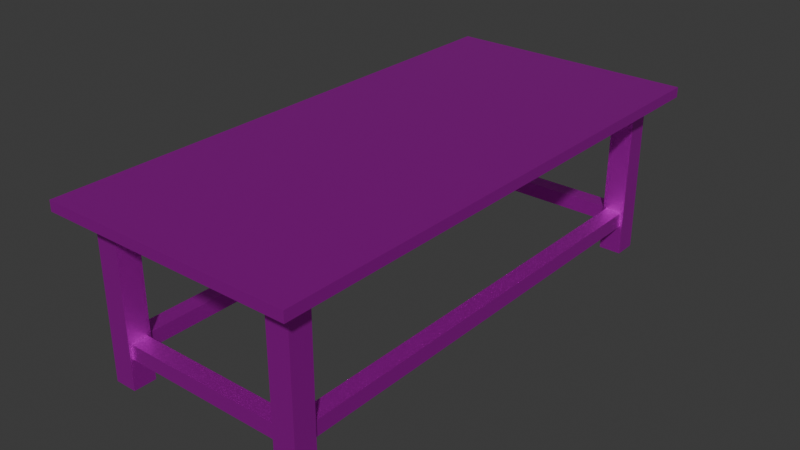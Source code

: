 # Source: stol.blend  (saved by Blender 4.1.24; exported with 4.5.12 LTS)
import bpy
from mathutils import Matrix  # noqa: F401  (used for matrix-valued properties, if any)

bpy.ops.wm.read_factory_settings(use_empty=True)
scene = bpy.context.scene
scene.name = 'Scene'

# ---- collections
col_collection = bpy.data.collections.new('Collection'); scene.collection.children.link(col_collection)

# ---- images (referenced by path relative to the original .blend; pixels are not part of the script)
import os
ASSET_DIR = os.environ.get("B2B_ASSET_DIR", "")  # directory of the original .blend (textures are referenced by path, not embedded)
HERE = os.path.dirname(os.path.abspath(__file__))  # packed textures are extracted next to this script under _unpacked/

def load_image(name, relpath, width, height, colorspace="sRGB"):
    """Load a texture the original file referenced (path relative to the .blend, or extracted next to this script)."""
    p = next((c for c in (os.path.join(HERE, relpath), os.path.join(ASSET_DIR, relpath)) if relpath and os.path.exists(c)), "")
    if p:
        img = bpy.data.images.load(p, check_existing=True)
        img.name = name
    else:  # same state as the original file: an image datablock whose file is absent (Cycles renders it pink)
        img = bpy.data.images.new(name, width, height)
        img.source = "FILE"
        img.filepath = "//" + (relpath or name)
    img.colorspace_settings.name = colorspace
    return img
img_metalik_jpg = load_image('metalik.jpg', 'metalik.jpg', 1024, 1024, 'sRGB')

# ---- materials (node trees are filled in below, after node groups)
mat_material_001 = bpy.data.materials.new('Material.001')
mat_material_001.use_transparent_shadow = False

# ---- material node trees
mat_material_001.use_nodes = True; mat_material_001.node_tree.nodes.clear()
_N = mat_material_001.node_tree.nodes; _L = mat_material_001.node_tree.links
n0 = _N.new('ShaderNodeBsdfPrincipled'); n0.name = 'Principled BSDF'; n0.location = (10, 300)
n0.inputs[1].default_value = 0.8591
n0.inputs[2].default_value = 0.3864
n1 = _N.new('ShaderNodeOutputMaterial'); n1.name = 'Material Output'; n1.location = (300, 300)
n2 = _N.new('ShaderNodeTexImage'); n2.name = 'Image Texture'; n2.location = (-280, 280)
n2.image = img_metalik_jpg
_L.new(n0.outputs[0], n1.inputs[0])
_L.new(n2.outputs[0], n0.inputs[0])
n1.is_active_output = True

# ---- world
world_world = bpy.data.worlds.new('World'); scene.world = world_world
world_world.use_nodes = True; world_world.node_tree.nodes.clear()
_N = world_world.node_tree.nodes; _L = world_world.node_tree.links
n0 = _N.new('ShaderNodeOutputWorld'); n0.name = 'World Output'; n0.location = (300, 300)
n1 = _N.new('ShaderNodeBackground'); n1.name = 'Background'; n1.location = (10, 300)
n1.inputs[0].default_value = (0.05088, 0.05088, 0.05088, 1.0)
_L.new(n1.outputs[0], n0.inputs[0])
n0.is_active_output = True
world_world.color = (0.05088, 0.05088, 0.05088)
world_world.use_sun_shadow = False
world_world.sun_shadow_jitter_overblur = 0.0

# ---- meshes
me_cube_001 = bpy.data.meshes.new('Cube.001')
me_cube_001.from_pydata([(-1.0, -1.0, -1.0), (-1.0, -1.0, 1.0), (-1.0, 1.0, -1.0), (-1.0, 1.0, 1.0), (1.0, -1.0, -1.0), (1.0, -1.0, 1.0), (1.0, 1.0, -1.0), (1.0, 1.0, 1.0)], [], [(0, 1, 3, 2), (2, 3, 7, 6), (6, 7, 5, 4), (4, 5, 1, 0), (2, 6, 4, 0), (7, 3, 1, 5)])
_uv = me_cube_001.uv_layers.new(name='UVMap')
_uv.uv.foreach_set('vector', [0.375, 0.0, 0.625, 0.0, 0.625, 0.25, 0.375, 0.25, 0.375, 0.25, 0.625, 0.25, 0.625, 0.5, 0.375, 0.5, 0.375, 0.5, 0.625, 0.5, 0.625, 0.75, 0.375, 0.75, 0.375, 0.75, 0.625, 0.75, 0.625, 1.0, 0.375, 1.0, 0.125, 0.5, 0.375, 0.5, 0.375, 0.75, 0.125, 0.75, 0.625, 0.5, 0.875, 0.5, 0.875, 0.75, 0.625, 0.75])
me_cube_001.materials.append(mat_material_001)
me_cube_001.update()
me_cube_008 = bpy.data.meshes.new('Cube.008')
me_cube_008.from_pydata([(-1.0, -1.0, -10.77), (-1.0, -1.0, 1.118), (-0.75, 1.0, -10.52), (-1.0, 1.0, 1.118), (1.0, -0.75, -10.52), (1.0, -1.0, 1.118), (1.0, 0.75, -10.52), (1.0, 1.0, 1.118), (-1.0, -1.0, -0.9145), (-1.0, 1.0, -0.9145), (1.0, 1.0, -0.9145), (1.0, -1.0, -0.9145), (15.6, -0.75, -10.52), (15.6, -1.0, 1.118), (15.6, 0.7399, -10.52), (15.6, 1.014, 1.124), (17.6, -1.0, -10.77), (17.6, -1.0, 1.118), (17.35, 0.9899, -10.52), (17.61, 1.014, 1.124), (15.6, -1.0, -0.9145), (15.6, 1.004, -0.9204), (17.61, 1.004, -0.9204), (17.6, -1.0, -0.9145), (15.85, 40.25, -10.52), (15.6, 40.36, 1.124), (15.6, 42.0, -10.52), (15.6, 42.25, 1.118), (17.35, 40.25, -10.52), (17.61, 40.36, 1.124), (17.6, 42.25, -10.77), (17.6, 42.25, 1.118), (15.6, 40.36, -0.9204), (15.6, 42.25, -0.9145), (17.6, 42.25, -0.9145), (17.61, 40.36, -0.9204), (-0.75, 40.25, -10.52), (-1.0, 40.25, 1.118), (-1.0, 42.25, -10.77), (-1.0, 42.25, 1.118), (0.75, 40.25, -10.52), (1.0, 40.25, 1.118), (1.0, 42.0, -10.52), (1.0, 42.25, 1.118), (-1.0, 40.25, -0.9145), (-1.0, 42.25, -0.9145), (1.0, 42.25, -0.9145), (1.0, 40.25, -0.9145), (15.93, 0.9063, 0.783), (15.93, 0.9063, -0.5796), (17.27, 0.9063, -0.5796), (17.27, 0.9063, 0.783), (15.93, 40.34, 0.783), (15.93, 40.34, -0.5796), (17.27, 40.34, -0.5796), (17.27, 40.34, 0.783), (15.6, 40.68, -0.5669), (15.6, 41.91, -0.5631), (15.6, 41.91, 0.7666), (15.6, 40.68, 0.7704), (1.004, 40.61, -0.5631), (1.004, 41.91, -0.5631), (1.004, 41.91, 0.7666), (1.004, 40.61, 0.7666), (-0.6741, 40.25, 0.7868), (-0.6741, 40.25, -0.5833), (0.6741, 40.25, -0.5833), (0.6741, 40.25, 0.7868), (-0.6741, 1.014, -0.5833), (0.6741, 1.014, -0.5833), (0.6741, 1.014, 0.7868), (-0.6741, 1.014, 0.7868), (1.005, 0.6311, 0.7737), (1.005, 0.6311, -0.5298), (1.005, -0.6515, -0.5298), (1.005, -0.6515, 0.7737), (15.61, 0.558, 0.7775), (15.61, 0.558, -0.5335), (15.61, -0.6515, -0.5298), (15.61, -0.6515, 0.7737), (15.6, 0.7448, -9.2), (17.35, 0.9948, -9.2), (17.6, -1.0, -8.948), (15.6, -0.75, -9.198), (15.6, 42.0, -9.187), (17.6, 42.25, -8.937), (17.35, 40.27, -9.188), (15.85, 40.27, -9.188), (-1.0, 42.25, -8.96), (1.0, 42.0, -9.21), (0.75, 40.25, -9.21), (-0.75, 40.25, -9.21), (-0.75, 1.0, -9.21), (1.0, 0.75, -9.21), (1.0, -0.75, -9.21), (-1.0, -1.0, -8.96), (0.75, 1.0, -9.21), (0.75, 1.0, -10.52), (1.0, -1.0, -10.77), (1.0, -1.0, -8.96), (15.85, 0.9899, -10.52), (15.6, -1.0, -10.77), (15.85, 0.9948, -9.2), (15.6, -1.0, -8.948), (-1.0, 1.0, -8.96), (-1.0, 1.0, -10.77), (1.0, 1.0, -10.77), (1.0, 1.0, -8.96), (1.0, 40.5, -9.21), (1.0, 40.5, -10.52), (-1.0, 40.25, -10.77), (-1.0, 40.25, -8.96), (15.6, 0.9957, -8.95), (15.6, 0.9889, -10.77), (17.6, 0.9889, -10.77), (17.6, 0.9957, -8.95), (17.6, 40.27, -8.938), (17.6, 40.25, -10.77), (15.6, 40.5, -10.52), (15.6, 40.52, -9.188), (15.6, 42.25, -10.77), (15.6, 40.25, -10.77), (15.6, 42.25, -8.937), (1.0, 42.25, -8.96), (1.0, 42.25, -10.77), (1.0, 40.25, -10.77), (1.0, 40.25, -8.96), (15.6, 40.27, -8.938), (-1.0, 1.0, -13.15), (-1.0, -1.0, -13.15), (1.0, 1.0, -13.15), (1.0, -1.0, -13.15), (15.6, 0.9889, -13.15), (15.6, -1.0, -13.15), (17.6, 0.9889, -13.15), (17.6, -1.0, -13.15), (15.6, 42.25, -13.15), (15.6, 40.25, -13.15), (17.6, 42.25, -13.15), (17.6, 40.25, -13.15), (-1.0, 42.25, -13.15), (-1.0, 40.25, -13.15), (1.0, 42.25, -13.15), (1.0, 40.25, -13.15)], [], [(8, 1, 3, 9), (68, 69, 10, 9), (73, 74, 11, 10), (11, 5, 1, 8), (124, 125, 143, 142), (7, 3, 1, 5), (99, 11, 8, 95), (107, 10, 11, 99), (104, 9, 10, 107), (95, 8, 9, 104), (72, 73, 10, 7), (49, 50, 22, 21), (22, 19, 17, 23), (23, 17, 13, 20), (0, 105, 128, 129), (19, 15, 13, 17), (82, 23, 20, 103), (115, 22, 23, 82), (112, 21, 22, 115), (103, 20, 21, 112), (57, 58, 27, 33), (33, 27, 31, 34), (34, 31, 29, 35), (48, 49, 21, 15), (120, 30, 138, 136), (31, 27, 25, 29), (116, 35, 32, 127), (85, 34, 35, 116), (122, 33, 34, 85), (127, 32, 33, 122), (44, 37, 39, 45), (45, 39, 43, 46), (56, 57, 33, 32), (71, 68, 9, 3), (106, 98, 131, 130), (43, 39, 37, 41), (126, 47, 44, 111), (123, 46, 47, 126), (88, 45, 46, 123), (111, 44, 45, 88), (74, 75, 5, 11), (75, 72, 7, 5), (69, 70, 7, 10), (70, 71, 3, 7), (58, 59, 25, 27), (59, 56, 32, 25), (50, 51, 19, 22), (51, 48, 15, 19), (55, 52, 48, 51), (54, 55, 51, 50), (52, 53, 49, 48), (53, 54, 50, 49), (32, 35, 54, 53), (25, 32, 53, 52), (35, 29, 55, 54), (29, 25, 52, 55), (63, 60, 56, 59), (62, 63, 59, 58), (60, 61, 57, 56), (61, 62, 58, 57), (46, 43, 62, 61), (47, 46, 61, 60), (43, 41, 63, 62), (41, 47, 60, 63), (41, 37, 64, 67), (47, 41, 67, 66), (37, 44, 65, 64), (44, 47, 66, 65), (67, 64, 71, 70), (66, 67, 70, 69), (64, 65, 68, 71), (65, 66, 69, 68), (79, 76, 72, 75), (78, 79, 75, 74), (76, 77, 73, 72), (77, 78, 74, 73), (21, 20, 78, 77), (15, 21, 77, 76), (20, 13, 79, 78), (13, 15, 76, 79), (12, 83, 94, 4), (28, 86, 81, 18), (114, 115, 82, 16), (16, 82, 103, 101), (89, 108, 119, 84), (120, 122, 85, 30), (30, 85, 116, 117), (24, 28, 18, 100), (110, 111, 88, 38), (38, 88, 123, 124), (42, 89, 84, 26), (40, 90, 96, 97), (0, 95, 104, 105), (36, 40, 97, 2), (14, 12, 4, 6), (98, 99, 95, 0), (93, 6, 106, 107), (6, 4, 98, 106), (4, 94, 99, 98), (12, 14, 113, 101), (14, 80, 112, 113), (83, 12, 101, 103), (80, 83, 103, 112), (94, 93, 107, 99), (92, 2, 105, 104), (2, 97, 106, 105), (97, 96, 107, 106), (90, 40, 125, 126), (40, 36, 110, 125), (36, 91, 111, 110), (91, 90, 126, 111), (96, 92, 104, 107), (102, 100, 113, 112), (100, 18, 114, 113), (18, 81, 115, 114), (86, 28, 117, 116), (28, 24, 121, 117), (81, 102, 112, 115), (24, 87, 127, 121), (87, 86, 116, 127), (118, 26, 120, 121), (26, 84, 122, 120), (89, 42, 124, 123), (42, 109, 125, 124), (109, 108, 126, 125), (119, 118, 121, 127), (84, 119, 127, 122), (108, 89, 123, 126), (128, 130, 131, 129), (132, 134, 135, 133), (136, 138, 139, 137), (140, 142, 143, 141), (16, 101, 133, 135), (110, 38, 140, 141), (113, 114, 134, 132), (98, 0, 129, 131), (30, 117, 139, 138), (121, 120, 136, 137), (125, 110, 141, 143), (105, 106, 130, 128), (38, 124, 142, 140), (114, 16, 135, 134), (101, 113, 132, 133), (117, 121, 137, 139), (83, 80, 93, 94), (80, 14, 6, 93), (86, 87, 102, 81), (87, 24, 100, 102), (108, 109, 118, 119), (109, 42, 26, 118), (90, 91, 92, 96), (91, 36, 2, 92)])
_uv = me_cube_008.uv_layers.new(name='UVMap')
_uv.uv.foreach_set('vector', [0.592, 0.0, 0.625, 0.0, 0.625, 0.25, 0.592, 0.25, 0.592, 0.25, 0.592, 0.5, 0.592, 0.5, 0.592, 0.25, 0.592, 0.5, 0.592, 0.75, 0.592, 0.75, 0.592, 0.5, 0.592, 0.75, 0.625, 0.75, 0.625, 1.0, 0.592, 1.0, 0.375, 0.5, 0.375, 0.75, 0.375, 0.75, 0.375, 0.5, 0.625, 0.5, 0.875, 0.5, 0.875, 0.75, 0.625, 0.75, 0.4366, 0.75, 0.592, 0.75, 0.592, 1.0, 0.4366, 1.0, 0.4366, 0.5, 0.592, 0.5, 0.592, 0.75, 0.4366, 0.75, 0.4366, 0.25, 0.592, 0.25, 0.592, 0.5, 0.4366, 0.5, 0.4366, 0.0, 0.592, 0.0, 0.592, 0.25, 0.4366, 0.25, 0.625, 0.5, 0.592, 0.5, 0.592, 0.5, 0.625, 0.5, 0.592, 0.2506, 0.592, 0.5002, 0.592, 0.5, 0.592, 0.25, 0.592, 0.5, 0.625, 0.5, 0.625, 0.75, 0.592, 0.75, 0.592, 0.75, 0.625, 0.75, 0.625, 1.0, 0.592, 1.0, 0.375, 0.0, 0.375, 0.25, 0.375, 0.25, 0.375, 0.0, 0.625, 0.5, 0.875, 0.5, 0.875, 0.75, 0.625, 0.75, 0.4463, 0.75, 0.592, 0.75, 0.592, 1.0, 0.4463, 1.0, 0.4463, 0.5, 0.592, 0.5, 0.592, 0.75, 0.4463, 0.75, 0.4463, 0.25, 0.592, 0.25, 0.592, 0.5, 0.4463, 0.5, 0.4463, 0.0, 0.592, 0.0, 0.592, 0.25, 0.4463, 0.25, 0.592, 0.25, 0.625, 0.25, 0.625, 0.25, 0.592, 0.25, 0.592, 0.25, 0.625, 0.25, 0.625, 0.5, 0.592, 0.5, 0.592, 0.5, 0.625, 0.5, 0.625, 0.75, 0.592, 0.75, 0.625, 0.2506, 0.592, 0.2506, 0.592, 0.25, 0.625, 0.25, 0.375, 0.25, 0.375, 0.5, 0.375, 0.5, 0.375, 0.25, 0.625, 0.5, 0.875, 0.5, 0.875, 0.75, 0.625, 0.75, 0.4154, 0.75, 0.592, 0.75, 0.592, 1.0, 0.4154, 1.0, 0.4154, 0.5, 0.592, 0.5, 0.592, 0.75, 0.4154, 0.75, 0.4154, 0.25, 0.592, 0.25, 0.592, 0.5, 0.4154, 0.5, 0.4154, 0.0, 0.592, 0.0, 0.592, 0.25, 0.4154, 0.25, 0.592, 0.0, 0.625, 0.0, 0.625, 0.25, 0.592, 0.25, 0.592, 0.25, 0.625, 0.25, 0.625, 0.5, 0.592, 0.5, 0.592, 0.0, 0.592, 0.25, 0.592, 0.25, 0.592, 0.0, 0.625, 0.25, 0.592, 0.25, 0.592, 0.25, 0.625, 0.25, 0.375, 0.5, 0.375, 0.75, 0.375, 0.75, 0.375, 0.5, 0.625, 0.5, 0.875, 0.5, 0.875, 0.75, 0.625, 0.75, 0.4439, 0.75, 0.592, 0.75, 0.592, 1.0, 0.4439, 1.0, 0.4439, 0.5, 0.592, 0.5, 0.592, 0.75, 0.4439, 0.75, 0.4439, 0.25, 0.592, 0.25, 0.592, 0.5, 0.4439, 0.5, 0.4439, 0.0, 0.592, 0.0, 0.592, 0.25, 0.4439, 0.25, 0.592, 0.75, 0.625, 0.75, 0.625, 0.75, 0.592, 0.75, 0.625, 0.75, 0.625, 0.5, 0.625, 0.5, 0.625, 0.75, 0.592, 0.5, 0.625, 0.5, 0.625, 0.5, 0.592, 0.5, 0.625, 0.5, 0.875, 0.5, 0.875, 0.5, 0.625, 0.5, 0.875, 0.5, 0.875, 0.75, 0.875, 0.75, 0.875, 0.5, 0.625, 1.0, 0.592, 1.0, 0.592, 1.0, 0.625, 1.0, 0.592, 0.5002, 0.625, 0.5002, 0.625, 0.5, 0.592, 0.5, 0.625, 0.5002, 0.875, 0.5002, 0.875, 0.5, 0.625, 0.5, 0.625, 0.7495, 0.875, 0.7495, 0.875, 0.5002, 0.625, 0.5002, 0.592, 0.7495, 0.625, 0.7495, 0.625, 0.5002, 0.592, 0.5002, 0.625, 0.9986, 0.592, 0.9986, 0.592, 0.2506, 0.625, 0.2506, 0.592, 0.9986, 0.592, 0.7495, 0.592, 0.5002, 0.592, 0.2506, 0.592, 1.0, 0.592, 0.75, 0.592, 0.7495, 0.592, 0.9986, 0.625, 1.0, 0.592, 1.0, 0.592, 0.9986, 0.625, 0.9986, 0.592, 0.75, 0.625, 0.75, 0.625, 0.7495, 0.592, 0.7495, 0.625, 0.75, 0.875, 0.75, 0.875, 0.7495, 0.625, 0.7495, 0.625, 0.75, 0.592, 0.75, 0.592, 1.0, 0.625, 1.0, 0.625, 0.5, 0.625, 0.75, 0.875, 0.75, 0.875, 0.5, 0.592, 0.75, 0.592, 0.5, 0.592, 0.25, 0.592, 0.0, 0.592, 0.5, 0.625, 0.5, 0.625, 0.25, 0.592, 0.25, 0.592, 0.5, 0.625, 0.5, 0.625, 0.5, 0.592, 0.5, 0.592, 0.75, 0.592, 0.5, 0.592, 0.5, 0.592, 0.75, 0.625, 0.5, 0.625, 0.75, 0.625, 0.75, 0.625, 0.5, 0.625, 0.75, 0.592, 0.75, 0.592, 0.75, 0.625, 0.75, 0.625, 0.75, 0.875, 0.75, 0.875, 0.75, 0.625, 0.75, 0.592, 0.75, 0.625, 0.75, 0.625, 0.75, 0.592, 0.75, 0.625, 0.0, 0.592, 0.0, 0.592, 0.0, 0.625, 0.0, 0.592, 1.0, 0.592, 0.75, 0.592, 0.75, 0.592, 1.0, 0.625, 0.75, 0.875, 0.75, 0.875, 0.5, 0.625, 0.5, 0.592, 0.75, 0.625, 0.75, 0.625, 0.5, 0.592, 0.5, 0.625, 0.0, 0.592, 0.0, 0.592, 0.25, 0.625, 0.25, 0.592, 1.0, 0.592, 0.75, 0.592, 0.5, 0.592, 0.25, 0.875, 0.7476, 0.875, 0.5, 0.625, 0.5, 0.625, 0.75, 0.592, 1.0, 0.625, 1.0, 0.625, 0.75, 0.592, 0.75, 0.625, 0.25, 0.592, 0.25, 0.592, 0.5, 0.625, 0.5, 0.592, 0.25, 0.592, 0.08167, 0.592, 0.75, 0.592, 0.5, 0.592, 0.25, 0.592, 0.0, 0.592, 0.08167, 0.592, 0.25, 0.625, 0.25, 0.592, 0.25, 0.592, 0.25, 0.625, 0.25, 0.592, 1.0, 0.625, 1.0, 0.625, 1.0, 0.592, 1.0, 0.875, 0.75, 0.875, 0.5, 0.875, 0.5, 0.875, 0.7476, 0.3848, 0.0314, 0.4365, 0.03134, 0.4281, 0.7188, 0.3835, 0.7188, 0.3805, 0.7812, 0.4099, 0.7812, 0.4365, 0.4688, 0.3848, 0.4688, 0.375, 0.5, 0.4463, 0.5, 0.4463, 0.75, 0.375, 0.75, 0.375, 0.75, 0.4463, 0.75, 0.4463, 1.0, 0.375, 1.0, 0.4344, 0.5312, 0.4344, 0.7188, 0.4099, 0.03151, 0.4099, 0.2185, 0.375, 0.25, 0.4154, 0.25, 0.4154, 0.5, 0.375, 0.5, 0.375, 0.5, 0.4154, 0.5, 0.4154, 0.75, 0.375, 0.75, 0.3805, 0.9688, 0.3805, 0.7812, 0.3848, 0.4688, 0.3848, 0.2812, 0.375, 0.0, 0.4439, 0.0, 0.4439, 0.25, 0.375, 0.25, 0.375, 0.25, 0.4439, 0.25, 0.4439, 0.5, 0.375, 0.5, 0.3845, 0.5312, 0.4344, 0.5312, 0.4099, 0.2185, 0.3805, 0.2187, 0.3845, 0.7812, 0.4344, 0.7812, 0.4281, 0.4688, 0.3835, 0.4688, 0.375, 0.0, 0.4366, 0.0, 0.4366, 0.25, 0.375, 0.25, 0.3845, 0.9688, 0.3845, 0.7812, 0.3835, 0.4688, 0.3835, 0.2812, 0.3848, 0.2186, 0.3848, 0.0314, 0.3835, 0.7188, 0.3835, 0.5312, 0.375, 0.75, 0.4366, 0.75, 0.4366, 1.0, 0.375, 1.0, 0.4281, 0.5312, 0.3835, 0.5312, 0.375, 0.5, 0.4366, 0.5, 0.3835, 0.5312, 0.3835, 0.7188, 0.375, 0.75, 0.375, 0.5, 0.3835, 0.7188, 0.4281, 0.7188, 0.4366, 0.75, 0.375, 0.75, 0.3848, 0.0314, 0.3848, 0.2186, 0.375, 0.25, 0.375, 0.0, 0.3848, 0.2186, 0.4365, 0.2187, 0.4463, 0.25, 0.375, 0.25, 0.4365, 0.03134, 0.3848, 0.0314, 0.375, 0.0, 0.4463, 0.0, 0.4365, 0.2187, 0.4365, 0.03134, 0.4463, 0.0, 0.4463, 0.25, 0.4281, 0.7188, 0.4281, 0.5312, 0.4366, 0.5, 0.4366, 0.75, 0.4281, 0.2812, 0.3835, 0.2812, 0.375, 0.25, 0.4366, 0.25, 0.3835, 0.2812, 0.3835, 0.4688, 0.375, 0.5, 0.375, 0.25, 0.3835, 0.4688, 0.4281, 0.4688, 0.4366, 0.5, 0.375, 0.5, 0.4344, 0.7812, 0.3845, 0.7812, 0.375, 0.75, 0.4439, 0.75, 0.3845, 0.7812, 0.3845, 0.9688, 0.375, 1.0, 0.375, 0.75, 0.3845, 0.9688, 0.4344, 0.9688, 0.4439, 1.0, 0.375, 1.0, 0.4344, 0.9688, 0.4344, 0.7812, 0.4439, 0.75, 0.4439, 1.0, 0.4281, 0.4688, 0.4281, 0.2812, 0.4366, 0.25, 0.4366, 0.5, 0.4365, 0.2812, 0.3848, 0.2812, 0.375, 0.25, 0.4463, 0.25, 0.3848, 0.2812, 0.3848, 0.4688, 0.375, 0.5, 0.375, 0.25, 0.3848, 0.4688, 0.4365, 0.4688, 0.4463, 0.5, 0.375, 0.5, 0.4099, 0.7812, 0.3805, 0.7812, 0.375, 0.75, 0.4154, 0.75, 0.3805, 0.7812, 0.3805, 0.9688, 0.375, 1.0, 0.375, 0.75, 0.4365, 0.4688, 0.4365, 0.2812, 0.4463, 0.25, 0.4463, 0.5, 0.3805, 0.9688, 0.4099, 0.9688, 0.4154, 1.0, 0.375, 1.0, 0.4099, 0.9688, 0.4099, 0.7812, 0.4154, 0.75, 0.4154, 1.0, 0.3805, 0.03133, 0.3805, 0.2187, 0.375, 0.25, 0.375, 0.0, 0.3805, 0.2187, 0.4099, 0.2185, 0.4154, 0.25, 0.375, 0.25, 0.4344, 0.5312, 0.3845, 0.5312, 0.375, 0.5, 0.4439, 0.5, 0.3845, 0.5312, 0.3845, 0.7188, 0.375, 0.75, 0.375, 0.5, 0.3845, 0.7188, 0.4344, 0.7188, 0.4439, 0.75, 0.375, 0.75, 0.4099, 0.03151, 0.3805, 0.03133, 0.375, 0.0, 0.4154, 0.0, 0.4099, 0.2185, 0.4099, 0.03151, 0.4154, 0.0, 0.4154, 0.25, 0.4344, 0.7188, 0.4344, 0.5312, 0.4439, 0.5, 0.4439, 0.75, 0.125, 0.5, 0.375, 0.5, 0.375, 0.75, 0.125, 0.75, 0.125, 0.5, 0.375, 0.5, 0.375, 0.75, 0.125, 0.75, 0.125, 0.5, 0.375, 0.5, 0.375, 0.75, 0.125, 0.75, 0.125, 0.5, 0.375, 0.5, 0.375, 0.75, 0.125, 0.75, 0.375, 0.75, 0.375, 1.0, 0.375, 1.0, 0.375, 0.75, 0.375, 0.0, 0.375, 0.25, 0.375, 0.25, 0.375, 0.0, 0.375, 0.25, 0.375, 0.5, 0.375, 0.5, 0.375, 0.25, 0.375, 0.75, 0.375, 1.0, 0.375, 1.0, 0.375, 0.75, 0.375, 0.5, 0.375, 0.75, 0.375, 0.75, 0.375, 0.5, 0.375, 0.0, 0.375, 0.25, 0.375, 0.25, 0.375, 0.0, 0.375, 0.75, 0.375, 1.0, 0.375, 1.0, 0.375, 0.75, 0.375, 0.25, 0.375, 0.5, 0.375, 0.5, 0.375, 0.25, 0.375, 0.25, 0.375, 0.5, 0.375, 0.5, 0.375, 0.25, 0.375, 0.5, 0.375, 0.75, 0.375, 0.75, 0.375, 0.5, 0.375, 0.0, 0.375, 0.25, 0.375, 0.25, 0.375, 0.0, 0.375, 0.75, 0.375, 1.0, 0.375, 1.0, 0.375, 0.75, 0.4365, 0.03134, 0.4365, 0.2187, 0.4281, 0.5312, 0.4281, 0.7188, 0.4365, 0.2187, 0.3848, 0.2186, 0.3835, 0.5312, 0.4281, 0.5312, 0.4099, 0.7812, 0.4099, 0.9688, 0.4365, 0.2812, 0.4365, 0.4688, 0.4099, 0.9688, 0.3805, 0.9688, 0.3848, 0.2812, 0.4365, 0.2812, 0.4344, 0.7188, 0.3845, 0.7188, 0.3805, 0.03133, 0.4099, 0.03151, 0.3845, 0.7188, 0.3845, 0.5312, 0.3805, 0.2187, 0.3805, 0.03133, 0.4344, 0.7812, 0.4344, 0.9688, 0.4281, 0.2812, 0.4281, 0.4688, 0.4344, 0.9688, 0.3845, 0.9688, 0.3835, 0.2812, 0.4281, 0.2812])
me_cube_008.materials.append(mat_material_001)
me_cube_008.update()

# ---- objects
ob_cube = bpy.data.objects.new('Cube', me_cube_001)
ob_cube_004 = bpy.data.objects.new('Cube.004', me_cube_008)

# ---- transforms, parenting, visibility, modifiers, constraints
ob_cube.location = (-0.04616, 0.0, 2.688)
ob_cube.scale = (2.223, 4.705, 0.08983)
ob_cube_004.location = (-1.697, -4.091, 2.381)
ob_cube_004.scale = (0.1988, 0.1988, 0.1988)

# ---- collection membership
col_collection.objects.link(ob_cube)
col_collection.objects.link(ob_cube_004)

# ---- scene / render settings (as saved in the file)
scene.frame_start = 1; scene.frame_end = 250; scene.frame_set(1)
scene.render.engine = 'BLENDER_EEVEE_NEXT'
scene.cycles.sampling_pattern = 'TABULATED_SOBOL'
scene.eevee.ray_tracing_options.trace_max_roughness = 0.0
bpy.context.view_layer.update()

# ---- added for rendering (the .blend has no active camera and no usable light): camera, sun
cam_auto = bpy.data.cameras.new('AutoCamera')
cam_auto.lens = 50.0
cam_auto.sensor_width = 36.0
cam_auto.clip_end = 1000.0
ob_auto_camera = bpy.data.objects.new('AutoCamera', cam_auto)
scene.collection.objects.link(ob_auto_camera)
ob_auto_camera.location = (9.97819, -12.0292, 9.29164)
ob_auto_camera.rotation_euler = (1.09748, -7.21219e-08, 0.694738)
scene.camera = ob_auto_camera
light_auto_sun = bpy.data.lights.new('AutoSun', 'SUN')
light_auto_sun.energy = 3.0
light_auto_sun.angle = 0.0523599
ob_auto_sun = bpy.data.objects.new('AutoSun', light_auto_sun)
scene.collection.objects.link(ob_auto_sun)
ob_auto_sun.rotation_euler = (0.872665, 0.174533, 0.523599)
bpy.context.view_layer.update()
